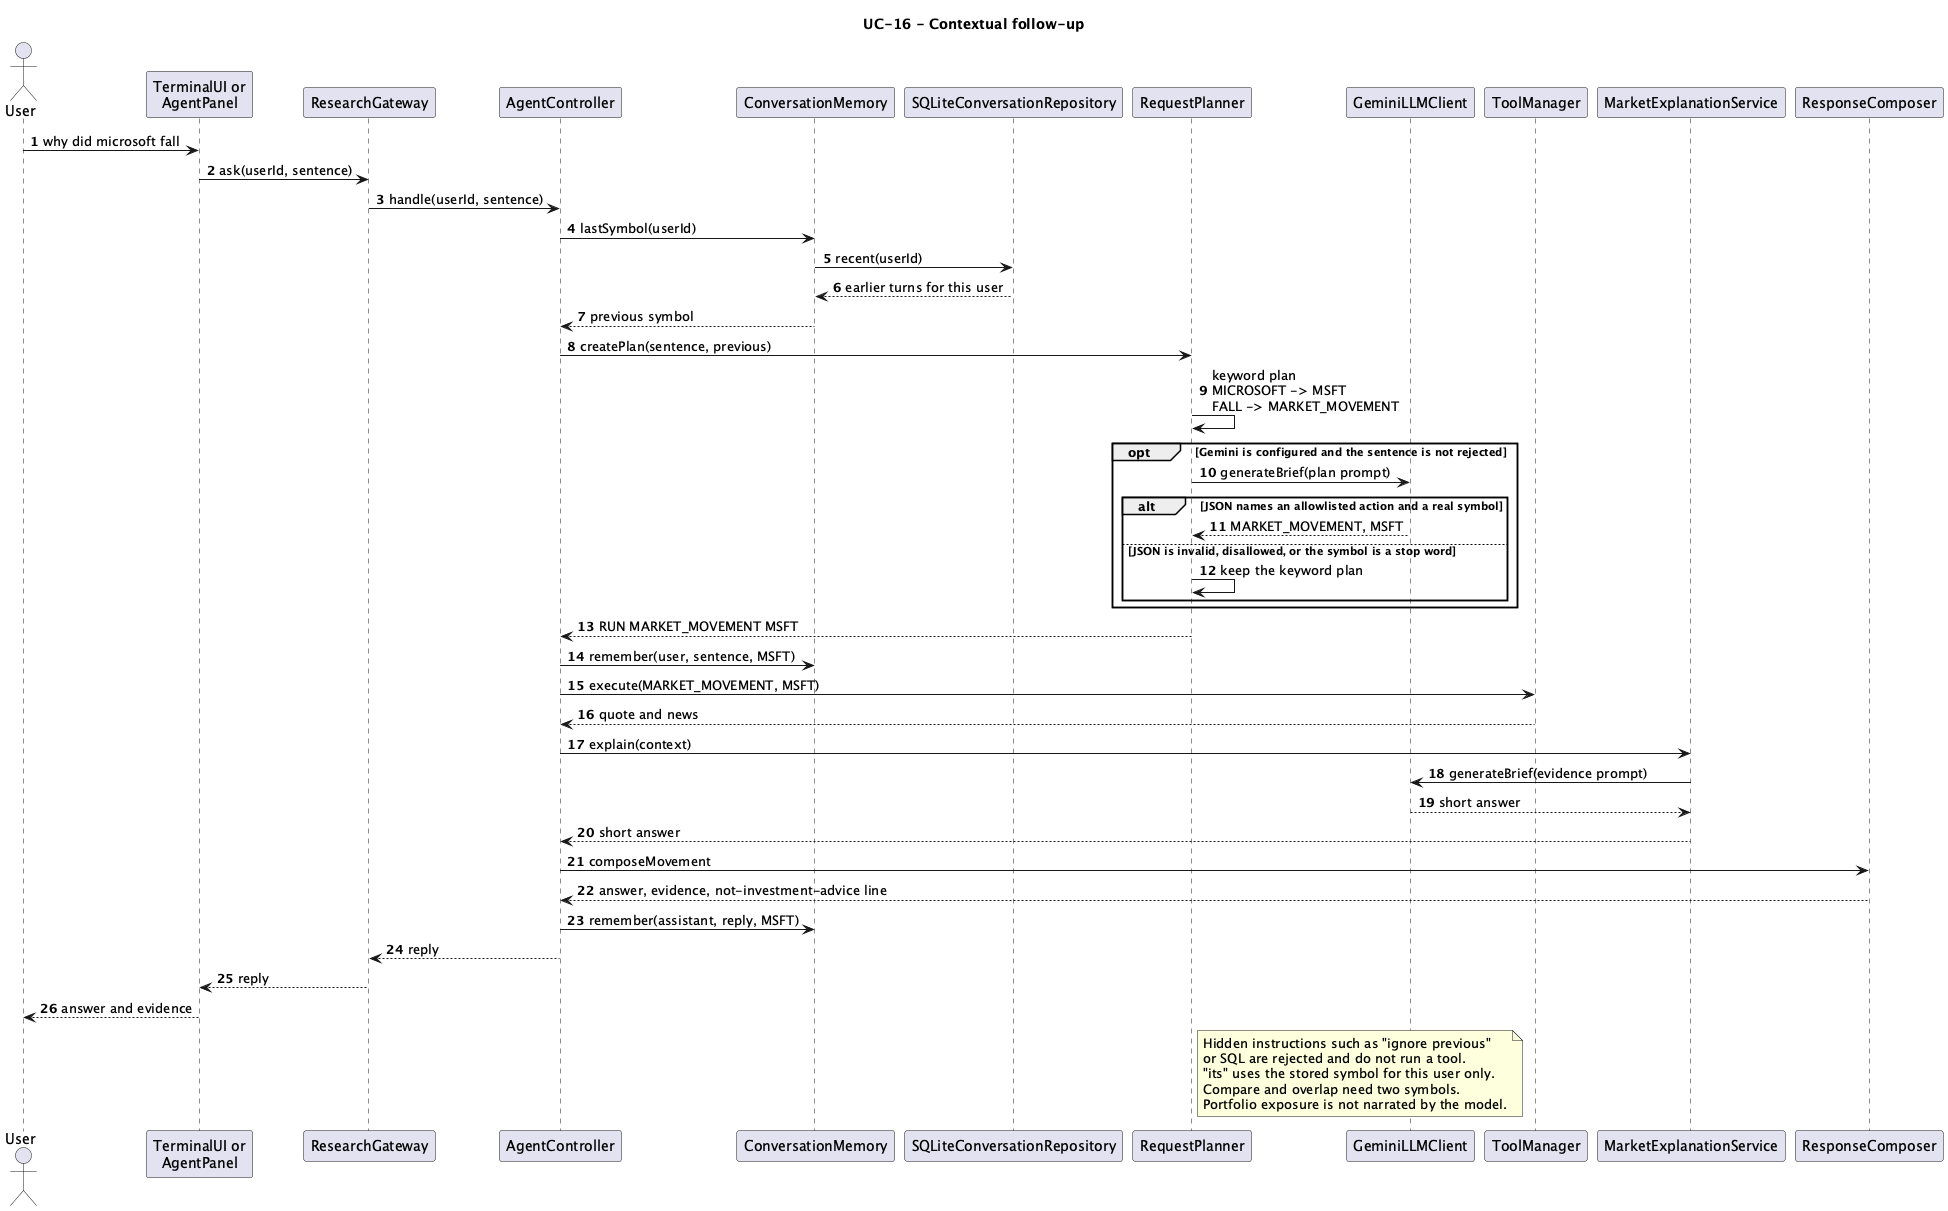

The diagram above was rendered by PlantUML. Its source (embedded in the PNG):
@startuml
title UC-16 - Contextual follow-up

autonumber

actor User
participant "TerminalUI or\nAgentPanel" as UI
participant ResearchGateway
participant AgentController
participant ConversationMemory
participant SQLiteConversationRepository
participant RequestPlanner
participant GeminiLLMClient
participant ToolManager
participant MarketExplanationService
participant ResponseComposer

User -> UI : why did microsoft fall
UI -> ResearchGateway : ask(userId, sentence)
ResearchGateway -> AgentController : handle(userId, sentence)
AgentController -> ConversationMemory : lastSymbol(userId)
ConversationMemory -> SQLiteConversationRepository : recent(userId)
SQLiteConversationRepository --> ConversationMemory : earlier turns for this user
ConversationMemory --> AgentController : previous symbol

AgentController -> RequestPlanner : createPlan(sentence, previous)
RequestPlanner -> RequestPlanner : keyword plan\nMICROSOFT -> MSFT\nFALL -> MARKET_MOVEMENT

opt Gemini is configured and the sentence is not rejected
    RequestPlanner -> GeminiLLMClient : generateBrief(plan prompt)
    alt JSON names an allowlisted action and a real symbol
        GeminiLLMClient --> RequestPlanner : MARKET_MOVEMENT, MSFT
    else JSON is invalid, disallowed, or the symbol is a stop word
        RequestPlanner -> RequestPlanner : keep the keyword plan
    end
end

RequestPlanner --> AgentController : RUN MARKET_MOVEMENT MSFT
AgentController -> ConversationMemory : remember(user, sentence, MSFT)
AgentController -> ToolManager : execute(MARKET_MOVEMENT, MSFT)
ToolManager --> AgentController : quote and news
AgentController -> MarketExplanationService : explain(context)
MarketExplanationService -> GeminiLLMClient : generateBrief(evidence prompt)
GeminiLLMClient --> MarketExplanationService : short answer
MarketExplanationService --> AgentController : short answer
AgentController -> ResponseComposer : composeMovement
ResponseComposer --> AgentController : answer, evidence, not-investment-advice line
AgentController -> ConversationMemory : remember(assistant, reply, MSFT)
AgentController --> ResearchGateway : reply
ResearchGateway --> UI : reply
UI --> User : answer and evidence

note right of RequestPlanner
  Hidden instructions such as "ignore previous"
  or SQL are rejected and do not run a tool.
  "its" uses the stored symbol for this user only.
  Compare and overlap need two symbols.
  Portfolio exposure is not narrated by the model.
end note

@enduml